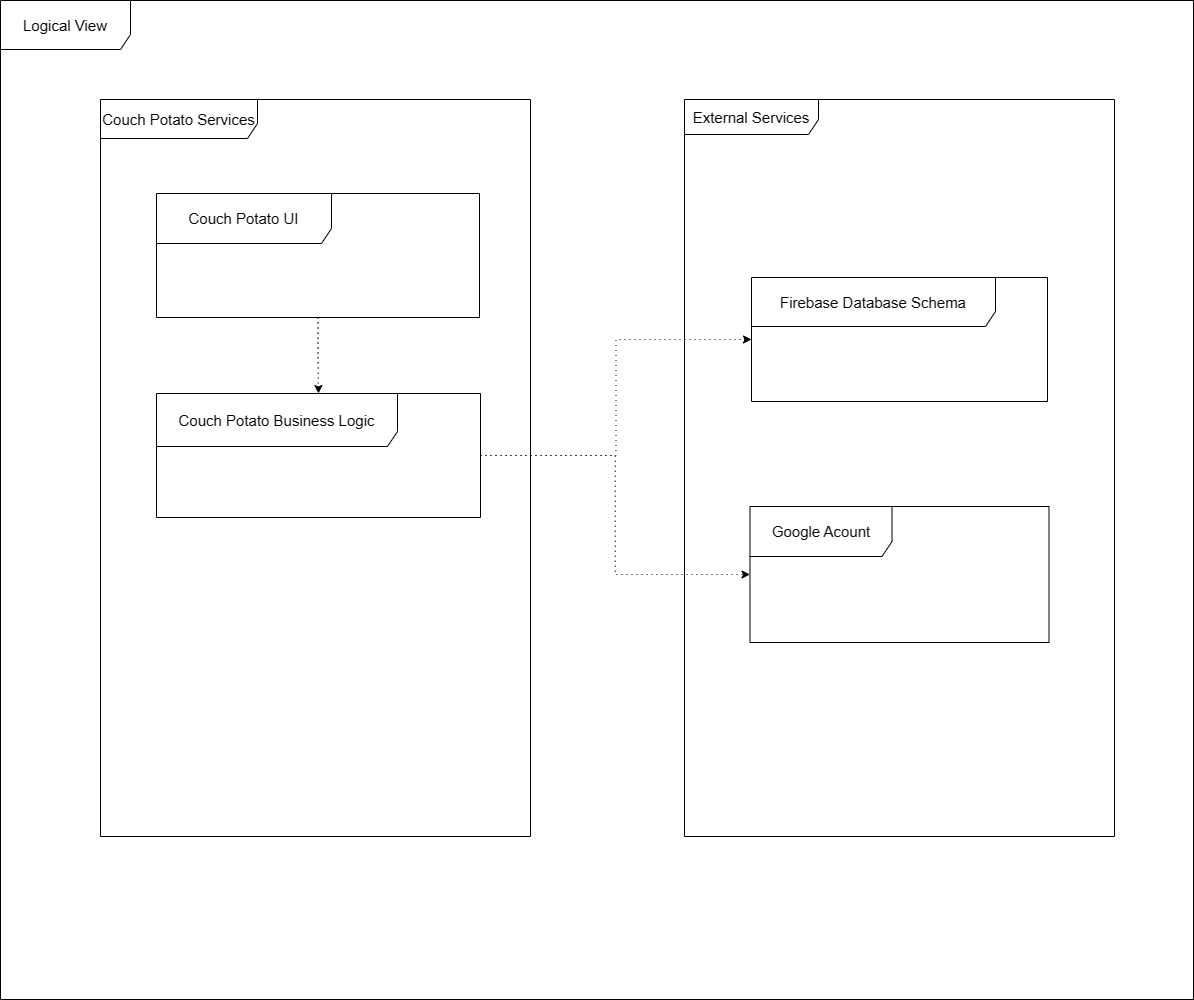

The diagram above was exported from draw.io. Its source (the exported page's mxGraphModel, read from the mxfile embedded in the PNG):
<mxGraphModel dx="1379" dy="793" grid="0" gridSize="10" guides="1" tooltips="1" connect="1" arrows="1" fold="1" page="0" pageScale="1" pageWidth="827" pageHeight="1169" math="0" shadow="0">
  <root>
    <mxCell id="0" />
    <mxCell id="1" parent="0" />
    <mxCell id="Sd2rScyez3rajlNtpQYa-1" value="&lt;font style=&quot;font-size: 15px;&quot;&gt;Logical View&lt;/font&gt;" style="shape=umlFrame;whiteSpace=wrap;html=1;pointerEvents=0;width=130;height=49;" parent="1" vertex="1">
      <mxGeometry x="79" y="80" width="1193" height="999" as="geometry" />
    </mxCell>
    <mxCell id="mp8EibIf-IIJCoRF5wF7-1" value="&lt;font style=&quot;font-size: 15px;&quot;&gt;External Services&lt;/font&gt;" style="shape=umlFrame;whiteSpace=wrap;html=1;pointerEvents=0;width=134;height=35;" parent="1" vertex="1">
      <mxGeometry x="763" y="179" width="430" height="737" as="geometry" />
    </mxCell>
    <mxCell id="mp8EibIf-IIJCoRF5wF7-2" value="&lt;font style=&quot;font-size: 15px;&quot;&gt;Couch Potato Services&lt;/font&gt;" style="shape=umlFrame;whiteSpace=wrap;html=1;pointerEvents=0;width=157;height=39;" parent="1" vertex="1">
      <mxGeometry x="179" y="179" width="430" height="737" as="geometry" />
    </mxCell>
    <mxCell id="0yIJhtML4HgFemh5JYkE-1" value="&lt;font style=&quot;font-size: 15px;&quot;&gt;Google Acount&lt;/font&gt;" style="shape=umlFrame;whiteSpace=wrap;html=1;pointerEvents=0;width=142;height=50;" parent="1" vertex="1">
      <mxGeometry x="828.5" y="586" width="299" height="136" as="geometry" />
    </mxCell>
    <mxCell id="0yIJhtML4HgFemh5JYkE-5" value="" style="edgeStyle=orthogonalEdgeStyle;rounded=0;orthogonalLoop=1;jettySize=auto;html=1;dashed=1;dashPattern=1 4;" parent="1" source="0yIJhtML4HgFemh5JYkE-2" target="0yIJhtML4HgFemh5JYkE-4" edge="1">
      <mxGeometry relative="1" as="geometry" />
    </mxCell>
    <mxCell id="0yIJhtML4HgFemh5JYkE-2" value="&lt;font style=&quot;font-size: 15px;&quot;&gt;Couch Potato UI&lt;/font&gt;" style="shape=umlFrame;whiteSpace=wrap;html=1;pointerEvents=0;width=175;height=50;" parent="1" vertex="1">
      <mxGeometry x="235" y="273" width="323" height="124" as="geometry" />
    </mxCell>
    <mxCell id="0yIJhtML4HgFemh5JYkE-7" style="edgeStyle=orthogonalEdgeStyle;rounded=0;orthogonalLoop=1;jettySize=auto;html=1;dashed=1;dashPattern=1 4;" parent="1" source="0yIJhtML4HgFemh5JYkE-4" target="0yIJhtML4HgFemh5JYkE-1" edge="1">
      <mxGeometry relative="1" as="geometry" />
    </mxCell>
    <mxCell id="UUDWS5q8K61G9L6G4dIU-2" style="edgeStyle=orthogonalEdgeStyle;rounded=0;orthogonalLoop=1;jettySize=auto;html=1;dashed=1;dashPattern=1 4;" parent="1" source="0yIJhtML4HgFemh5JYkE-4" target="UUDWS5q8K61G9L6G4dIU-1" edge="1">
      <mxGeometry relative="1" as="geometry" />
    </mxCell>
    <mxCell id="0yIJhtML4HgFemh5JYkE-4" value="&lt;font style=&quot;font-size: 15px;&quot;&gt;Couch Potato Business Logic&lt;/font&gt;" style="shape=umlFrame;whiteSpace=wrap;html=1;pointerEvents=0;width=241;height=53;" parent="1" vertex="1">
      <mxGeometry x="235" y="473" width="324" height="124" as="geometry" />
    </mxCell>
    <mxCell id="UUDWS5q8K61G9L6G4dIU-1" value="&lt;font style=&quot;font-size: 15px;&quot;&gt;Firebase Database Schema&lt;/font&gt;" style="shape=umlFrame;whiteSpace=wrap;html=1;pointerEvents=0;width=244;height=49;" parent="1" vertex="1">
      <mxGeometry x="830" y="357" width="296" height="124" as="geometry" />
    </mxCell>
  </root>
</mxGraphModel>